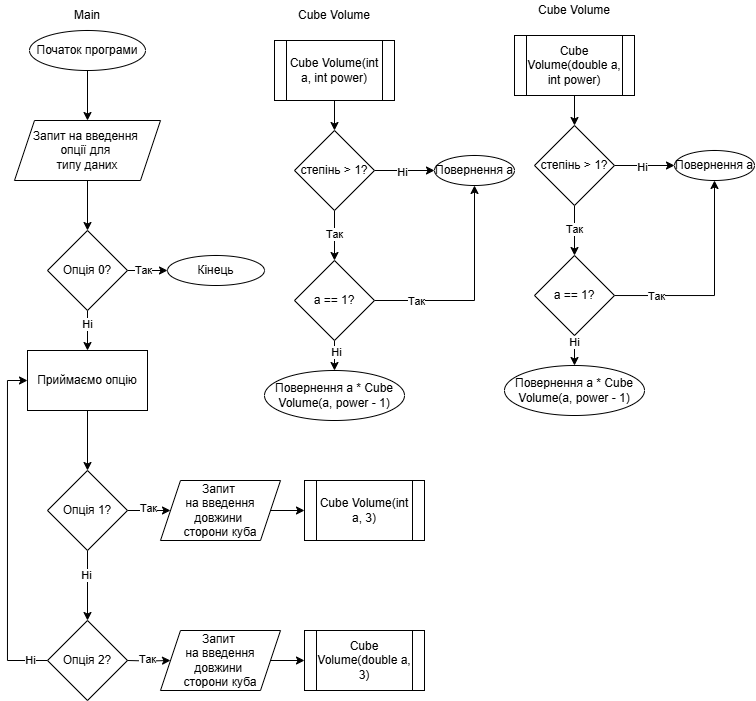

The diagram above was exported from draw.io. Its source (the exported page's mxGraphModel, read from the mxfile embedded in the PNG):
<mxGraphModel dx="724" dy="366" grid="1" gridSize="10" guides="1" tooltips="1" connect="1" arrows="1" fold="1" page="1" pageScale="1" pageWidth="827" pageHeight="1169" math="0" shadow="0">
  <root>
    <mxCell id="0" />
    <mxCell id="1" parent="0" />
    <mxCell id="H9TF886AK7jbWkyVD19E-3" value="" style="edgeStyle=orthogonalEdgeStyle;rounded=0;orthogonalLoop=1;jettySize=auto;html=1;" edge="1" parent="1" source="H9TF886AK7jbWkyVD19E-1" target="H9TF886AK7jbWkyVD19E-2">
      <mxGeometry relative="1" as="geometry" />
    </mxCell>
    <mxCell id="H9TF886AK7jbWkyVD19E-1" value="Початок програми" style="ellipse;whiteSpace=wrap;html=1;" vertex="1" parent="1">
      <mxGeometry x="55" y="30" width="116" height="40" as="geometry" />
    </mxCell>
    <mxCell id="H9TF886AK7jbWkyVD19E-5" value="" style="edgeStyle=orthogonalEdgeStyle;rounded=0;orthogonalLoop=1;jettySize=auto;html=1;" edge="1" parent="1" source="H9TF886AK7jbWkyVD19E-2" target="H9TF886AK7jbWkyVD19E-4">
      <mxGeometry relative="1" as="geometry" />
    </mxCell>
    <mxCell id="H9TF886AK7jbWkyVD19E-2" value="Запит на введення&amp;nbsp;&lt;div&gt;опції для&amp;nbsp;&lt;/div&gt;&lt;div&gt;типу даних&lt;/div&gt;" style="shape=parallelogram;perimeter=parallelogramPerimeter;whiteSpace=wrap;html=1;fixedSize=1;" vertex="1" parent="1">
      <mxGeometry x="40" y="120" width="146" height="60" as="geometry" />
    </mxCell>
    <mxCell id="H9TF886AK7jbWkyVD19E-7" value="" style="edgeStyle=orthogonalEdgeStyle;rounded=0;orthogonalLoop=1;jettySize=auto;html=1;" edge="1" parent="1" source="H9TF886AK7jbWkyVD19E-4" target="H9TF886AK7jbWkyVD19E-6">
      <mxGeometry relative="1" as="geometry" />
    </mxCell>
    <mxCell id="H9TF886AK7jbWkyVD19E-8" value="Ні" style="edgeLabel;html=1;align=center;verticalAlign=middle;resizable=0;points=[];" vertex="1" connectable="0" parent="H9TF886AK7jbWkyVD19E-7">
      <mxGeometry x="-0.3186" relative="1" as="geometry">
        <mxPoint as="offset" />
      </mxGeometry>
    </mxCell>
    <mxCell id="H9TF886AK7jbWkyVD19E-67" value="" style="edgeStyle=orthogonalEdgeStyle;rounded=0;orthogonalLoop=1;jettySize=auto;html=1;" edge="1" parent="1" source="H9TF886AK7jbWkyVD19E-4" target="H9TF886AK7jbWkyVD19E-66">
      <mxGeometry relative="1" as="geometry" />
    </mxCell>
    <mxCell id="H9TF886AK7jbWkyVD19E-68" value="Так" style="edgeLabel;html=1;align=center;verticalAlign=middle;resizable=0;points=[];" vertex="1" connectable="0" parent="H9TF886AK7jbWkyVD19E-67">
      <mxGeometry x="-0.2086" relative="1" as="geometry">
        <mxPoint as="offset" />
      </mxGeometry>
    </mxCell>
    <mxCell id="H9TF886AK7jbWkyVD19E-4" value="Опція&amp;nbsp;&lt;span style=&quot;background-color: initial;&quot;&gt;0?&lt;/span&gt;" style="rhombus;whiteSpace=wrap;html=1;" vertex="1" parent="1">
      <mxGeometry x="73" y="230" width="80" height="80" as="geometry" />
    </mxCell>
    <mxCell id="H9TF886AK7jbWkyVD19E-11" value="" style="edgeStyle=orthogonalEdgeStyle;rounded=0;orthogonalLoop=1;jettySize=auto;html=1;" edge="1" parent="1" source="H9TF886AK7jbWkyVD19E-6" target="H9TF886AK7jbWkyVD19E-10">
      <mxGeometry relative="1" as="geometry" />
    </mxCell>
    <mxCell id="H9TF886AK7jbWkyVD19E-6" value="Приймаємо опцію" style="whiteSpace=wrap;html=1;" vertex="1" parent="1">
      <mxGeometry x="53" y="350" width="120" height="60" as="geometry" />
    </mxCell>
    <mxCell id="H9TF886AK7jbWkyVD19E-9" value="Main" style="text;html=1;align=center;verticalAlign=middle;whiteSpace=wrap;rounded=0;" vertex="1" parent="1">
      <mxGeometry x="83" width="60" height="30" as="geometry" />
    </mxCell>
    <mxCell id="H9TF886AK7jbWkyVD19E-13" value="" style="edgeStyle=orthogonalEdgeStyle;rounded=0;orthogonalLoop=1;jettySize=auto;html=1;" edge="1" parent="1" source="H9TF886AK7jbWkyVD19E-10" target="H9TF886AK7jbWkyVD19E-12">
      <mxGeometry relative="1" as="geometry" />
    </mxCell>
    <mxCell id="H9TF886AK7jbWkyVD19E-16" value="Ні" style="edgeLabel;html=1;align=center;verticalAlign=middle;resizable=0;points=[];" vertex="1" connectable="0" parent="H9TF886AK7jbWkyVD19E-13">
      <mxGeometry x="-0.2906" y="-1" relative="1" as="geometry">
        <mxPoint as="offset" />
      </mxGeometry>
    </mxCell>
    <mxCell id="H9TF886AK7jbWkyVD19E-23" value="" style="edgeStyle=orthogonalEdgeStyle;rounded=0;orthogonalLoop=1;jettySize=auto;html=1;" edge="1" parent="1" source="H9TF886AK7jbWkyVD19E-10" target="H9TF886AK7jbWkyVD19E-22">
      <mxGeometry relative="1" as="geometry" />
    </mxCell>
    <mxCell id="H9TF886AK7jbWkyVD19E-64" value="Так" style="edgeLabel;html=1;align=center;verticalAlign=middle;resizable=0;points=[];" vertex="1" connectable="0" parent="H9TF886AK7jbWkyVD19E-23">
      <mxGeometry x="0.2005" y="2" relative="1" as="geometry">
        <mxPoint as="offset" />
      </mxGeometry>
    </mxCell>
    <mxCell id="H9TF886AK7jbWkyVD19E-10" value="Опція 1?" style="rhombus;whiteSpace=wrap;html=1;" vertex="1" parent="1">
      <mxGeometry x="73" y="470" width="80" height="80" as="geometry" />
    </mxCell>
    <mxCell id="H9TF886AK7jbWkyVD19E-14" style="edgeStyle=orthogonalEdgeStyle;rounded=0;orthogonalLoop=1;jettySize=auto;html=1;entryX=0;entryY=0.5;entryDx=0;entryDy=0;" edge="1" parent="1" source="H9TF886AK7jbWkyVD19E-12" target="H9TF886AK7jbWkyVD19E-6">
      <mxGeometry relative="1" as="geometry">
        <Array as="points">
          <mxPoint x="33" y="660" />
          <mxPoint x="33" y="380" />
        </Array>
      </mxGeometry>
    </mxCell>
    <mxCell id="H9TF886AK7jbWkyVD19E-15" value="Ні" style="edgeLabel;html=1;align=center;verticalAlign=middle;resizable=0;points=[];" vertex="1" connectable="0" parent="H9TF886AK7jbWkyVD19E-14">
      <mxGeometry x="-0.8968" relative="1" as="geometry">
        <mxPoint as="offset" />
      </mxGeometry>
    </mxCell>
    <mxCell id="H9TF886AK7jbWkyVD19E-12" value="Опція 2?" style="rhombus;whiteSpace=wrap;html=1;" vertex="1" parent="1">
      <mxGeometry x="73" y="620" width="80" height="80" as="geometry" />
    </mxCell>
    <mxCell id="H9TF886AK7jbWkyVD19E-17" value="Cube Volume" style="text;html=1;align=center;verticalAlign=middle;whiteSpace=wrap;rounded=0;" vertex="1" parent="1">
      <mxGeometry x="320" y="5" width="80" height="20" as="geometry" />
    </mxCell>
    <mxCell id="H9TF886AK7jbWkyVD19E-18" value="Cube Volume(int a, 3)" style="shape=process;whiteSpace=wrap;html=1;backgroundOutline=1;" vertex="1" parent="1">
      <mxGeometry x="330" y="480" width="120" height="60" as="geometry" />
    </mxCell>
    <mxCell id="H9TF886AK7jbWkyVD19E-24" style="edgeStyle=orthogonalEdgeStyle;rounded=0;orthogonalLoop=1;jettySize=auto;html=1;entryX=0;entryY=0.5;entryDx=0;entryDy=0;" edge="1" parent="1" source="H9TF886AK7jbWkyVD19E-22" target="H9TF886AK7jbWkyVD19E-18">
      <mxGeometry relative="1" as="geometry" />
    </mxCell>
    <mxCell id="H9TF886AK7jbWkyVD19E-22" value="Запит&amp;nbsp;&lt;div&gt;на&amp;nbsp;&lt;span style=&quot;background-color: initial;&quot;&gt;введення довжини&amp;nbsp;&lt;/span&gt;&lt;div&gt;&lt;div&gt;сторони куба&lt;/div&gt;&lt;/div&gt;&lt;/div&gt;" style="shape=parallelogram;perimeter=parallelogramPerimeter;whiteSpace=wrap;html=1;fixedSize=1;" vertex="1" parent="1">
      <mxGeometry x="186" y="480" width="120" height="60" as="geometry" />
    </mxCell>
    <mxCell id="H9TF886AK7jbWkyVD19E-25" value="" style="edgeStyle=orthogonalEdgeStyle;rounded=0;orthogonalLoop=1;jettySize=auto;html=1;" edge="1" parent="1" target="H9TF886AK7jbWkyVD19E-28">
      <mxGeometry relative="1" as="geometry">
        <mxPoint x="153" y="660" as="sourcePoint" />
      </mxGeometry>
    </mxCell>
    <mxCell id="H9TF886AK7jbWkyVD19E-65" value="Так" style="edgeLabel;html=1;align=center;verticalAlign=middle;resizable=0;points=[];" vertex="1" connectable="0" parent="H9TF886AK7jbWkyVD19E-25">
      <mxGeometry x="-0.1025" y="2" relative="1" as="geometry">
        <mxPoint as="offset" />
      </mxGeometry>
    </mxCell>
    <mxCell id="H9TF886AK7jbWkyVD19E-26" value="Cube Volume(double a, 3)" style="shape=process;whiteSpace=wrap;html=1;backgroundOutline=1;" vertex="1" parent="1">
      <mxGeometry x="330" y="630" width="120" height="60" as="geometry" />
    </mxCell>
    <mxCell id="H9TF886AK7jbWkyVD19E-27" style="edgeStyle=orthogonalEdgeStyle;rounded=0;orthogonalLoop=1;jettySize=auto;html=1;entryX=0;entryY=0.5;entryDx=0;entryDy=0;" edge="1" parent="1" source="H9TF886AK7jbWkyVD19E-28" target="H9TF886AK7jbWkyVD19E-26">
      <mxGeometry relative="1" as="geometry" />
    </mxCell>
    <mxCell id="H9TF886AK7jbWkyVD19E-28" value="Запит&amp;nbsp;&lt;div&gt;на&amp;nbsp;&lt;span style=&quot;background-color: initial;&quot;&gt;введення довжини&amp;nbsp;&lt;/span&gt;&lt;div&gt;&lt;div&gt;сторони куба&lt;/div&gt;&lt;/div&gt;&lt;/div&gt;" style="shape=parallelogram;perimeter=parallelogramPerimeter;whiteSpace=wrap;html=1;fixedSize=1;" vertex="1" parent="1">
      <mxGeometry x="186" y="630" width="120" height="60" as="geometry" />
    </mxCell>
    <mxCell id="H9TF886AK7jbWkyVD19E-34" value="" style="edgeStyle=orthogonalEdgeStyle;rounded=0;orthogonalLoop=1;jettySize=auto;html=1;" edge="1" parent="1" source="H9TF886AK7jbWkyVD19E-32" target="H9TF886AK7jbWkyVD19E-33">
      <mxGeometry relative="1" as="geometry" />
    </mxCell>
    <mxCell id="H9TF886AK7jbWkyVD19E-32" value="Cube Volume(int a, int power)" style="shape=process;whiteSpace=wrap;html=1;backgroundOutline=1;" vertex="1" parent="1">
      <mxGeometry x="300" y="40" width="120" height="60" as="geometry" />
    </mxCell>
    <mxCell id="H9TF886AK7jbWkyVD19E-38" value="" style="edgeStyle=orthogonalEdgeStyle;rounded=0;orthogonalLoop=1;jettySize=auto;html=1;" edge="1" parent="1" source="H9TF886AK7jbWkyVD19E-33" target="H9TF886AK7jbWkyVD19E-37">
      <mxGeometry relative="1" as="geometry" />
    </mxCell>
    <mxCell id="H9TF886AK7jbWkyVD19E-42" value="Так" style="edgeLabel;html=1;align=center;verticalAlign=middle;resizable=0;points=[];" vertex="1" connectable="0" parent="H9TF886AK7jbWkyVD19E-38">
      <mxGeometry x="-0.06" relative="1" as="geometry">
        <mxPoint as="offset" />
      </mxGeometry>
    </mxCell>
    <mxCell id="H9TF886AK7jbWkyVD19E-40" style="edgeStyle=orthogonalEdgeStyle;rounded=0;orthogonalLoop=1;jettySize=auto;html=1;entryX=0;entryY=0.5;entryDx=0;entryDy=0;" edge="1" parent="1" source="H9TF886AK7jbWkyVD19E-33" target="H9TF886AK7jbWkyVD19E-35">
      <mxGeometry relative="1" as="geometry" />
    </mxCell>
    <mxCell id="H9TF886AK7jbWkyVD19E-41" value="Ні" style="edgeLabel;html=1;align=center;verticalAlign=middle;resizable=0;points=[];" vertex="1" connectable="0" parent="H9TF886AK7jbWkyVD19E-40">
      <mxGeometry x="-0.0773" y="-2" relative="1" as="geometry">
        <mxPoint as="offset" />
      </mxGeometry>
    </mxCell>
    <mxCell id="H9TF886AK7jbWkyVD19E-33" value="степінь &amp;gt; 1?" style="rhombus;whiteSpace=wrap;html=1;" vertex="1" parent="1">
      <mxGeometry x="320" y="130" width="80" height="80" as="geometry" />
    </mxCell>
    <mxCell id="H9TF886AK7jbWkyVD19E-35" value="Повернення а" style="ellipse;whiteSpace=wrap;html=1;" vertex="1" parent="1">
      <mxGeometry x="460" y="155" width="80" height="30" as="geometry" />
    </mxCell>
    <mxCell id="H9TF886AK7jbWkyVD19E-46" style="edgeStyle=orthogonalEdgeStyle;rounded=0;orthogonalLoop=1;jettySize=auto;html=1;entryX=0.5;entryY=1;entryDx=0;entryDy=0;" edge="1" parent="1" source="H9TF886AK7jbWkyVD19E-37" target="H9TF886AK7jbWkyVD19E-35">
      <mxGeometry relative="1" as="geometry" />
    </mxCell>
    <mxCell id="H9TF886AK7jbWkyVD19E-47" value="Так" style="edgeLabel;html=1;align=center;verticalAlign=middle;resizable=0;points=[];" vertex="1" connectable="0" parent="H9TF886AK7jbWkyVD19E-46">
      <mxGeometry x="-0.616" y="-1" relative="1" as="geometry">
        <mxPoint as="offset" />
      </mxGeometry>
    </mxCell>
    <mxCell id="H9TF886AK7jbWkyVD19E-49" value="" style="edgeStyle=orthogonalEdgeStyle;rounded=0;orthogonalLoop=1;jettySize=auto;html=1;" edge="1" parent="1" source="H9TF886AK7jbWkyVD19E-37" target="H9TF886AK7jbWkyVD19E-48">
      <mxGeometry relative="1" as="geometry" />
    </mxCell>
    <mxCell id="H9TF886AK7jbWkyVD19E-69" value="Ні" style="edgeLabel;html=1;align=center;verticalAlign=middle;resizable=0;points=[];" vertex="1" connectable="0" parent="H9TF886AK7jbWkyVD19E-49">
      <mxGeometry x="0.2662" y="2" relative="1" as="geometry">
        <mxPoint as="offset" />
      </mxGeometry>
    </mxCell>
    <mxCell id="H9TF886AK7jbWkyVD19E-37" value="а == 1?" style="rhombus;whiteSpace=wrap;html=1;" vertex="1" parent="1">
      <mxGeometry x="320" y="260" width="80" height="80" as="geometry" />
    </mxCell>
    <mxCell id="H9TF886AK7jbWkyVD19E-48" value="Повернення а * Cube Volume(a, power - 1)" style="ellipse;whiteSpace=wrap;html=1;" vertex="1" parent="1">
      <mxGeometry x="290" y="370" width="140" height="50" as="geometry" />
    </mxCell>
    <mxCell id="H9TF886AK7jbWkyVD19E-50" value="Cube Volume" style="text;html=1;align=center;verticalAlign=middle;whiteSpace=wrap;rounded=0;" vertex="1" parent="1">
      <mxGeometry x="560" width="80" height="20" as="geometry" />
    </mxCell>
    <mxCell id="H9TF886AK7jbWkyVD19E-51" value="" style="edgeStyle=orthogonalEdgeStyle;rounded=0;orthogonalLoop=1;jettySize=auto;html=1;" edge="1" parent="1" source="H9TF886AK7jbWkyVD19E-52" target="H9TF886AK7jbWkyVD19E-57">
      <mxGeometry relative="1" as="geometry" />
    </mxCell>
    <mxCell id="H9TF886AK7jbWkyVD19E-52" value="Cube Volume(double a, int power)" style="shape=process;whiteSpace=wrap;html=1;backgroundOutline=1;" vertex="1" parent="1">
      <mxGeometry x="540" y="35" width="120" height="60" as="geometry" />
    </mxCell>
    <mxCell id="H9TF886AK7jbWkyVD19E-53" value="" style="edgeStyle=orthogonalEdgeStyle;rounded=0;orthogonalLoop=1;jettySize=auto;html=1;" edge="1" parent="1" source="H9TF886AK7jbWkyVD19E-57" target="H9TF886AK7jbWkyVD19E-62">
      <mxGeometry relative="1" as="geometry" />
    </mxCell>
    <mxCell id="H9TF886AK7jbWkyVD19E-54" value="Так" style="edgeLabel;html=1;align=center;verticalAlign=middle;resizable=0;points=[];" vertex="1" connectable="0" parent="H9TF886AK7jbWkyVD19E-53">
      <mxGeometry x="-0.06" relative="1" as="geometry">
        <mxPoint as="offset" />
      </mxGeometry>
    </mxCell>
    <mxCell id="H9TF886AK7jbWkyVD19E-55" style="edgeStyle=orthogonalEdgeStyle;rounded=0;orthogonalLoop=1;jettySize=auto;html=1;entryX=0;entryY=0.5;entryDx=0;entryDy=0;" edge="1" parent="1" source="H9TF886AK7jbWkyVD19E-57" target="H9TF886AK7jbWkyVD19E-58">
      <mxGeometry relative="1" as="geometry" />
    </mxCell>
    <mxCell id="H9TF886AK7jbWkyVD19E-56" value="Ні" style="edgeLabel;html=1;align=center;verticalAlign=middle;resizable=0;points=[];" vertex="1" connectable="0" parent="H9TF886AK7jbWkyVD19E-55">
      <mxGeometry x="-0.0773" y="-2" relative="1" as="geometry">
        <mxPoint as="offset" />
      </mxGeometry>
    </mxCell>
    <mxCell id="H9TF886AK7jbWkyVD19E-57" value="степінь &amp;gt; 1?" style="rhombus;whiteSpace=wrap;html=1;" vertex="1" parent="1">
      <mxGeometry x="560" y="125" width="80" height="80" as="geometry" />
    </mxCell>
    <mxCell id="H9TF886AK7jbWkyVD19E-58" value="Повернення а" style="ellipse;whiteSpace=wrap;html=1;" vertex="1" parent="1">
      <mxGeometry x="700" y="150" width="80" height="30" as="geometry" />
    </mxCell>
    <mxCell id="H9TF886AK7jbWkyVD19E-59" style="edgeStyle=orthogonalEdgeStyle;rounded=0;orthogonalLoop=1;jettySize=auto;html=1;entryX=0.5;entryY=1;entryDx=0;entryDy=0;" edge="1" parent="1" source="H9TF886AK7jbWkyVD19E-62" target="H9TF886AK7jbWkyVD19E-58">
      <mxGeometry relative="1" as="geometry" />
    </mxCell>
    <mxCell id="H9TF886AK7jbWkyVD19E-60" value="Так" style="edgeLabel;html=1;align=center;verticalAlign=middle;resizable=0;points=[];" vertex="1" connectable="0" parent="H9TF886AK7jbWkyVD19E-59">
      <mxGeometry x="-0.616" y="-1" relative="1" as="geometry">
        <mxPoint as="offset" />
      </mxGeometry>
    </mxCell>
    <mxCell id="H9TF886AK7jbWkyVD19E-61" value="" style="edgeStyle=orthogonalEdgeStyle;rounded=0;orthogonalLoop=1;jettySize=auto;html=1;" edge="1" parent="1" source="H9TF886AK7jbWkyVD19E-62" target="H9TF886AK7jbWkyVD19E-63">
      <mxGeometry relative="1" as="geometry" />
    </mxCell>
    <mxCell id="H9TF886AK7jbWkyVD19E-70" value="Ні" style="edgeLabel;html=1;align=center;verticalAlign=middle;resizable=0;points=[];" vertex="1" connectable="0" parent="H9TF886AK7jbWkyVD19E-61">
      <mxGeometry x="-0.72" relative="1" as="geometry">
        <mxPoint as="offset" />
      </mxGeometry>
    </mxCell>
    <mxCell id="H9TF886AK7jbWkyVD19E-62" value="а == 1?" style="rhombus;whiteSpace=wrap;html=1;" vertex="1" parent="1">
      <mxGeometry x="560" y="255" width="80" height="80" as="geometry" />
    </mxCell>
    <mxCell id="H9TF886AK7jbWkyVD19E-63" value="Повернення а * Cube Volume(a, power - 1)" style="ellipse;whiteSpace=wrap;html=1;" vertex="1" parent="1">
      <mxGeometry x="530" y="365" width="140" height="50" as="geometry" />
    </mxCell>
    <mxCell id="H9TF886AK7jbWkyVD19E-66" value="Кінець" style="ellipse;whiteSpace=wrap;html=1;" vertex="1" parent="1">
      <mxGeometry x="193" y="255" width="97" height="30" as="geometry" />
    </mxCell>
  </root>
</mxGraphModel>